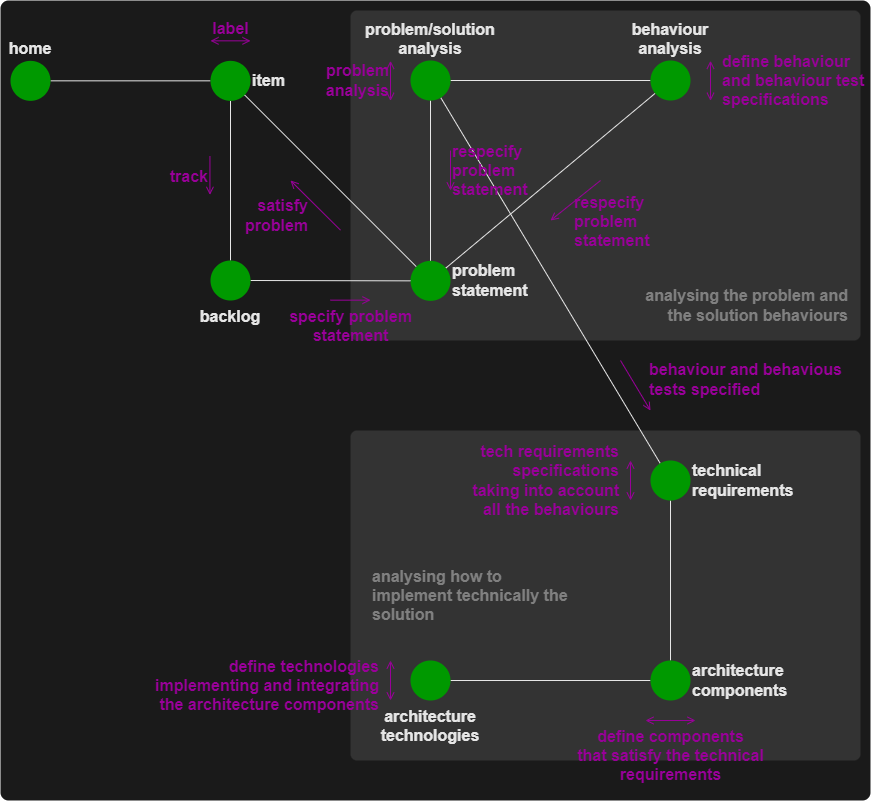

The diagram above was exported from draw.io. Its source (the exported page's mxGraphModel, read from the mxfile embedded in the PNG):
<mxGraphModel dx="4455" dy="5391" grid="1" gridSize="10" guides="1" tooltips="1" connect="1" arrows="1" fold="1" page="1" pageScale="1" pageWidth="3300" pageHeight="4681" math="0" shadow="0">
  <root>
    <mxCell id="0" />
    <mxCell id="1" parent="0" />
    <mxCell id="36" value="" style="rounded=1;whiteSpace=wrap;html=1;fontColor=#FFFF00;fillColor=#1A1A1A;strokeColor=none;arcSize=1;fontSize=16;fontStyle=1" parent="1" vertex="1">
      <mxGeometry x="-130" y="-100" width="870" height="800" as="geometry" />
    </mxCell>
    <mxCell id="44" value="" style="rounded=1;whiteSpace=wrap;html=1;fontColor=#FFFF00;fillColor=#333333;strokeColor=none;arcSize=2;fontSize=16;fontStyle=1" parent="1" vertex="1">
      <mxGeometry x="220" y="330" width="510" height="330" as="geometry" />
    </mxCell>
    <mxCell id="20" value="" style="rounded=1;whiteSpace=wrap;html=1;fontColor=#FFFF00;fillColor=#333333;strokeColor=none;arcSize=2;fontSize=16;fontStyle=1" parent="1" vertex="1">
      <mxGeometry x="220" y="-90" width="510" height="330" as="geometry" />
    </mxCell>
    <mxCell id="8" style="edgeStyle=none;html=1;endArrow=none;endFill=0;fontStyle=1;fontSize=16;strokeColor=#E6E6E6;" parent="1" source="2" target="4" edge="1">
      <mxGeometry relative="1" as="geometry" />
    </mxCell>
    <mxCell id="2" value="&lt;span style=&quot;font-size: 16px;&quot;&gt;home&lt;/span&gt;" style="ellipse;whiteSpace=wrap;html=1;aspect=fixed;strokeColor=none;fillColor=#009900;verticalAlign=bottom;labelPosition=center;verticalLabelPosition=top;align=center;fontSize=16;fontStyle=1;fontColor=#E6E6E6;" parent="1" vertex="1">
      <mxGeometry x="-120" y="-39.66" width="40" height="40" as="geometry" />
    </mxCell>
    <mxCell id="9" style="edgeStyle=none;html=1;endArrow=none;endFill=0;fontStyle=1;fontSize=16;strokeColor=#E6E6E6;" parent="1" source="4" target="29" edge="1">
      <mxGeometry relative="1" as="geometry" />
    </mxCell>
    <mxCell id="4" value="&lt;span style=&quot;font-size: 16px;&quot;&gt;item&lt;/span&gt;" style="ellipse;whiteSpace=wrap;html=1;aspect=fixed;strokeColor=none;fillColor=#009900;verticalAlign=middle;labelPosition=right;verticalLabelPosition=middle;align=left;fontSize=16;fontStyle=1;fontColor=#E6E6E6;" parent="1" vertex="1">
      <mxGeometry x="80" y="-39.66" width="40" height="40" as="geometry" />
    </mxCell>
    <mxCell id="10" style="edgeStyle=none;html=1;endArrow=none;endFill=0;fontStyle=1;fontSize=16;strokeColor=#E6E6E6;" parent="1" source="5" target="6" edge="1">
      <mxGeometry relative="1" as="geometry" />
    </mxCell>
    <mxCell id="15" style="edgeStyle=none;html=1;endArrow=none;endFill=0;fontStyle=1;fontSize=16;strokeColor=#E6E6E6;" parent="1" source="6" target="13" edge="1">
      <mxGeometry relative="1" as="geometry" />
    </mxCell>
    <mxCell id="34" style="edgeStyle=none;html=1;startArrow=none;startFill=0;endArrow=none;endFill=0;fontSize=16;fontStyle=1;strokeColor=#E6E6E6;" parent="1" source="5" target="4" edge="1">
      <mxGeometry relative="1" as="geometry" />
    </mxCell>
    <mxCell id="5" value="&lt;span style=&quot;font-size: 16px;&quot;&gt;problem&lt;br style=&quot;font-size: 16px;&quot;&gt;statement&lt;br style=&quot;font-size: 16px;&quot;&gt;&lt;/span&gt;" style="ellipse;whiteSpace=wrap;html=1;aspect=fixed;strokeColor=none;fillColor=#009900;verticalAlign=middle;labelPosition=right;verticalLabelPosition=middle;align=left;fontSize=16;fontStyle=1;fontColor=#E6E6E6;" parent="1" vertex="1">
      <mxGeometry x="280" y="160.35" width="40" height="40" as="geometry" />
    </mxCell>
    <mxCell id="11" style="edgeStyle=none;html=1;endArrow=none;endFill=0;fontStyle=1;fontSize=16;strokeColor=#E6E6E6;" parent="1" source="6" target="7" edge="1">
      <mxGeometry relative="1" as="geometry" />
    </mxCell>
    <mxCell id="6" value="&lt;span style=&quot;font-size: 16px;&quot;&gt;problem/solution&lt;br style=&quot;font-size: 16px;&quot;&gt;analysis&lt;br style=&quot;font-size: 16px;&quot;&gt;&lt;/span&gt;" style="ellipse;whiteSpace=wrap;html=1;aspect=fixed;strokeColor=none;fillColor=#009900;verticalAlign=bottom;labelPosition=center;verticalLabelPosition=top;align=center;fontSize=16;fontStyle=1;fontColor=#E6E6E6;" parent="1" vertex="1">
      <mxGeometry x="280" y="-40" width="40" height="40" as="geometry" />
    </mxCell>
    <mxCell id="12" style="edgeStyle=none;html=1;endArrow=none;endFill=0;fontStyle=1;fontSize=16;strokeColor=#E6E6E6;" parent="1" source="7" target="5" edge="1">
      <mxGeometry relative="1" as="geometry" />
    </mxCell>
    <mxCell id="7" value="&lt;span style=&quot;font-size: 16px;&quot;&gt;behaviour&lt;br style=&quot;font-size: 16px;&quot;&gt;analysis&lt;br style=&quot;font-size: 16px;&quot;&gt;&lt;/span&gt;" style="ellipse;whiteSpace=wrap;html=1;aspect=fixed;strokeColor=none;fillColor=#009900;verticalAlign=bottom;labelPosition=center;verticalLabelPosition=top;align=center;fontSize=16;fontStyle=1;fontColor=#E6E6E6;" parent="1" vertex="1">
      <mxGeometry x="520" y="-40" width="40" height="40" as="geometry" />
    </mxCell>
    <mxCell id="39" style="edgeStyle=none;html=1;endArrow=none;endFill=0;strokeColor=#E6E6E6;" parent="1" source="13" target="38" edge="1">
      <mxGeometry relative="1" as="geometry" />
    </mxCell>
    <mxCell id="13" value="&lt;span style=&quot;font-size: 16px&quot;&gt;technical requirements&lt;br style=&quot;font-size: 16px&quot;&gt;&lt;/span&gt;" style="ellipse;whiteSpace=wrap;html=1;aspect=fixed;strokeColor=none;fillColor=#009900;verticalAlign=middle;labelPosition=right;verticalLabelPosition=middle;align=left;fontSize=16;fontStyle=1;fontColor=#E6E6E6;" parent="1" vertex="1">
      <mxGeometry x="520" y="360" width="40" height="40" as="geometry" />
    </mxCell>
    <mxCell id="18" value="label" style="endArrow=open;html=1;endFill=0;verticalAlign=bottom;labelBackgroundColor=none;fontColor=#990099;strokeColor=#990099;startArrow=open;startFill=0;fontStyle=1;labelPosition=center;verticalLabelPosition=top;align=center;fontSize=16;" parent="1" edge="1">
      <mxGeometry width="50" height="50" relative="1" as="geometry">
        <mxPoint x="80" y="-59.66" as="sourcePoint" />
        <mxPoint x="120" y="-59.66" as="targetPoint" />
      </mxGeometry>
    </mxCell>
    <mxCell id="19" value="track" style="endArrow=open;html=1;endFill=0;verticalAlign=middle;labelBackgroundColor=none;fontColor=#990099;strokeColor=#990099;fontStyle=1;labelPosition=left;verticalLabelPosition=middle;align=right;fontSize=16;" parent="1" edge="1">
      <mxGeometry width="50" height="50" relative="1" as="geometry">
        <mxPoint x="79.43" y="55.63" as="sourcePoint" />
        <mxPoint x="79.43" y="94.37" as="targetPoint" />
      </mxGeometry>
    </mxCell>
    <mxCell id="22" value="analysing the problem and the solution behaviours" style="text;html=1;strokeColor=none;fillColor=none;align=right;verticalAlign=middle;whiteSpace=wrap;rounded=0;dashed=1;fontColor=#808080;rotation=0;fontSize=16;fontStyle=1" parent="1" vertex="1">
      <mxGeometry x="510" y="180" width="210" height="50" as="geometry" />
    </mxCell>
    <mxCell id="23" value="specify&amp;nbsp;problem&lt;br style=&quot;font-size: 16px;&quot;&gt;statement" style="endArrow=open;html=1;endFill=0;verticalAlign=top;labelBackgroundColor=none;fontColor=#990099;strokeColor=#990099;startArrow=none;startFill=0;labelPosition=center;verticalLabelPosition=bottom;align=center;fontStyle=1;fontSize=16;" parent="1" edge="1">
      <mxGeometry width="50" height="50" relative="1" as="geometry">
        <mxPoint x="200" y="199.66" as="sourcePoint" />
        <mxPoint x="240" y="199.66" as="targetPoint" />
      </mxGeometry>
    </mxCell>
    <mxCell id="24" value="problem&lt;br style=&quot;font-size: 16px;&quot;&gt;analysis" style="endArrow=open;html=1;endFill=0;verticalAlign=middle;labelBackgroundColor=none;fontColor=#990099;strokeColor=#990099;labelPosition=left;verticalLabelPosition=middle;align=right;fontStyle=1;fontSize=16;startArrow=open;startFill=0;" parent="1" edge="1">
      <mxGeometry width="50" height="50" relative="1" as="geometry">
        <mxPoint x="260" y="0.3400000000000034" as="sourcePoint" />
        <mxPoint x="260" y="-39.66" as="targetPoint" />
      </mxGeometry>
    </mxCell>
    <mxCell id="25" value="define behaviour&lt;br style=&quot;font-size: 16px;&quot;&gt;and behaviour test&lt;br style=&quot;font-size: 16px;&quot;&gt;specifications" style="endArrow=open;html=1;endFill=0;verticalAlign=middle;labelBackgroundColor=none;fontColor=#990099;strokeColor=#990099;fontStyle=1;labelPosition=right;verticalLabelPosition=middle;align=left;startArrow=open;startFill=0;fontSize=16;" parent="1" edge="1">
      <mxGeometry y="10" width="50" height="50" relative="1" as="geometry">
        <mxPoint x="580" y="-39.719999999999715" as="sourcePoint" />
        <mxPoint x="580" y="0.28000000000000114" as="targetPoint" />
        <mxPoint as="offset" />
      </mxGeometry>
    </mxCell>
    <mxCell id="26" value="respecify&lt;br style=&quot;font-size: 16px;&quot;&gt;problem&amp;nbsp;&lt;br style=&quot;font-size: 16px;&quot;&gt;statement" style="endArrow=none;html=1;endFill=0;verticalAlign=middle;labelBackgroundColor=none;fontColor=#990099;strokeColor=#990099;labelPosition=right;verticalLabelPosition=middle;align=left;startArrow=open;startFill=0;fontStyle=1;fontSize=16;" parent="1" edge="1">
      <mxGeometry width="50" height="50" relative="1" as="geometry">
        <mxPoint x="320" y="90" as="sourcePoint" />
        <mxPoint x="320" y="50" as="targetPoint" />
      </mxGeometry>
    </mxCell>
    <mxCell id="27" value="respecify&lt;br style=&quot;font-size: 16px;&quot;&gt;problem&amp;nbsp;&lt;br style=&quot;font-size: 16px;&quot;&gt;statement" style="endArrow=none;html=1;endFill=0;verticalAlign=middle;labelBackgroundColor=none;fontColor=#990099;strokeColor=#990099;labelPosition=right;verticalLabelPosition=middle;align=left;startArrow=open;startFill=0;fontStyle=1;fontSize=16;" parent="1" edge="1">
      <mxGeometry x="-0.5" y="-14" width="50" height="50" relative="1" as="geometry">
        <mxPoint x="420" y="120" as="sourcePoint" />
        <mxPoint x="470" y="80" as="targetPoint" />
        <mxPoint as="offset" />
      </mxGeometry>
    </mxCell>
    <mxCell id="28" value="behaviour and behavious&lt;br style=&quot;font-size: 16px;&quot;&gt;tests specified" style="endArrow=none;html=1;endFill=0;verticalAlign=middle;labelBackgroundColor=none;fontColor=#990099;strokeColor=#990099;labelPosition=right;verticalLabelPosition=middle;align=left;startArrow=open;startFill=0;fontStyle=1;fontSize=16;" parent="1" edge="1">
      <mxGeometry y="-14" width="50" height="50" relative="1" as="geometry">
        <mxPoint x="520" y="310" as="sourcePoint" />
        <mxPoint x="490" y="260" as="targetPoint" />
        <mxPoint as="offset" />
      </mxGeometry>
    </mxCell>
    <mxCell id="30" style="edgeStyle=none;html=1;endArrow=none;endFill=0;fontSize=16;fontStyle=1;strokeColor=#E6E6E6;" parent="1" source="29" target="5" edge="1">
      <mxGeometry relative="1" as="geometry" />
    </mxCell>
    <mxCell id="29" value="&lt;span style=&quot;font-size: 16px;&quot;&gt;backlog&lt;/span&gt;" style="ellipse;whiteSpace=wrap;html=1;aspect=fixed;strokeColor=none;fillColor=#009900;verticalAlign=top;labelPosition=center;verticalLabelPosition=bottom;align=center;fontSize=16;fontStyle=1;fontColor=#E6E6E6;" parent="1" vertex="1">
      <mxGeometry x="80" y="160" width="40" height="40" as="geometry" />
    </mxCell>
    <mxCell id="35" value="satisfy&lt;br style=&quot;font-size: 16px;&quot;&gt;problem" style="endArrow=none;html=1;endFill=0;verticalAlign=middle;labelBackgroundColor=none;fontColor=#990099;strokeColor=#990099;labelPosition=left;verticalLabelPosition=middle;align=right;startArrow=open;startFill=0;fontStyle=1;fontSize=16;" parent="1" edge="1">
      <mxGeometry x="0.0775" y="-11" width="50" height="50" relative="1" as="geometry">
        <mxPoint x="160" y="80" as="sourcePoint" />
        <mxPoint x="210" y="129.66" as="targetPoint" />
        <mxPoint as="offset" />
      </mxGeometry>
    </mxCell>
    <mxCell id="37" value="tech requirements&lt;br&gt;specifications&lt;br&gt;taking into account&lt;br&gt;all the behaviours" style="endArrow=open;html=1;endFill=0;verticalAlign=middle;labelBackgroundColor=none;fontColor=#990099;strokeColor=#990099;fontStyle=1;labelPosition=left;verticalLabelPosition=middle;align=right;startArrow=open;startFill=0;fontSize=16;" parent="1" edge="1">
      <mxGeometry y="-10" width="50" height="50" relative="1" as="geometry">
        <mxPoint x="500" y="360.0000000000007" as="sourcePoint" />
        <mxPoint x="500" y="399.9999999999998" as="targetPoint" />
        <mxPoint as="offset" />
      </mxGeometry>
    </mxCell>
    <mxCell id="42" style="edgeStyle=none;html=1;endArrow=none;endFill=0;strokeColor=#E6E6E6;" parent="1" source="38" target="41" edge="1">
      <mxGeometry relative="1" as="geometry" />
    </mxCell>
    <mxCell id="38" value="&lt;span style=&quot;font-size: 16px&quot;&gt;architecture&lt;br&gt;components&lt;br style=&quot;font-size: 16px&quot;&gt;&lt;/span&gt;" style="ellipse;whiteSpace=wrap;html=1;aspect=fixed;strokeColor=none;fillColor=#009900;verticalAlign=middle;labelPosition=right;verticalLabelPosition=middle;align=left;fontSize=16;fontStyle=1;fontColor=#E6E6E6;" parent="1" vertex="1">
      <mxGeometry x="520" y="560" width="40" height="40" as="geometry" />
    </mxCell>
    <mxCell id="40" value="define components&lt;br&gt;that satisfy the technical&lt;br&gt;requirements" style="endArrow=open;html=1;endFill=0;verticalAlign=top;labelBackgroundColor=none;fontColor=#990099;strokeColor=#990099;fontStyle=1;labelPosition=left;verticalLabelPosition=middle;align=center;startArrow=open;startFill=0;fontSize=16;" parent="1" edge="1">
      <mxGeometry width="50" height="50" relative="1" as="geometry">
        <mxPoint x="565" y="620.0000000000009" as="sourcePoint" />
        <mxPoint x="515" y="620" as="targetPoint" />
        <mxPoint as="offset" />
      </mxGeometry>
    </mxCell>
    <mxCell id="41" value="&lt;span style=&quot;font-size: 16px&quot;&gt;architecture&lt;br&gt;technologies&lt;br style=&quot;font-size: 16px&quot;&gt;&lt;/span&gt;" style="ellipse;whiteSpace=wrap;html=1;aspect=fixed;strokeColor=none;fillColor=#009900;verticalAlign=top;labelPosition=center;verticalLabelPosition=bottom;align=center;fontSize=16;fontStyle=1;fontColor=#E6E6E6;" parent="1" vertex="1">
      <mxGeometry x="280" y="560" width="40" height="40" as="geometry" />
    </mxCell>
    <mxCell id="43" value="define technologies&lt;br&gt;implementing and integrating&lt;br&gt;the architecture components" style="endArrow=open;html=1;endFill=0;verticalAlign=middle;labelBackgroundColor=none;fontColor=#990099;strokeColor=#990099;fontStyle=1;labelPosition=left;verticalLabelPosition=middle;align=right;startArrow=open;startFill=0;fontSize=16;" parent="1" edge="1">
      <mxGeometry x="-0.2104" y="10" width="50" height="50" relative="1" as="geometry">
        <mxPoint x="260" y="600.0000000000009" as="sourcePoint" />
        <mxPoint x="260" y="560" as="targetPoint" />
        <mxPoint as="offset" />
      </mxGeometry>
    </mxCell>
    <mxCell id="45" value="analysing how to implement technically the solution" style="text;html=1;strokeColor=none;fillColor=none;align=left;verticalAlign=middle;whiteSpace=wrap;rounded=0;dashed=1;fontColor=#808080;rotation=0;fontSize=16;fontStyle=1" parent="1" vertex="1">
      <mxGeometry x="240" y="470" width="210" height="50" as="geometry" />
    </mxCell>
  </root>
</mxGraphModel>